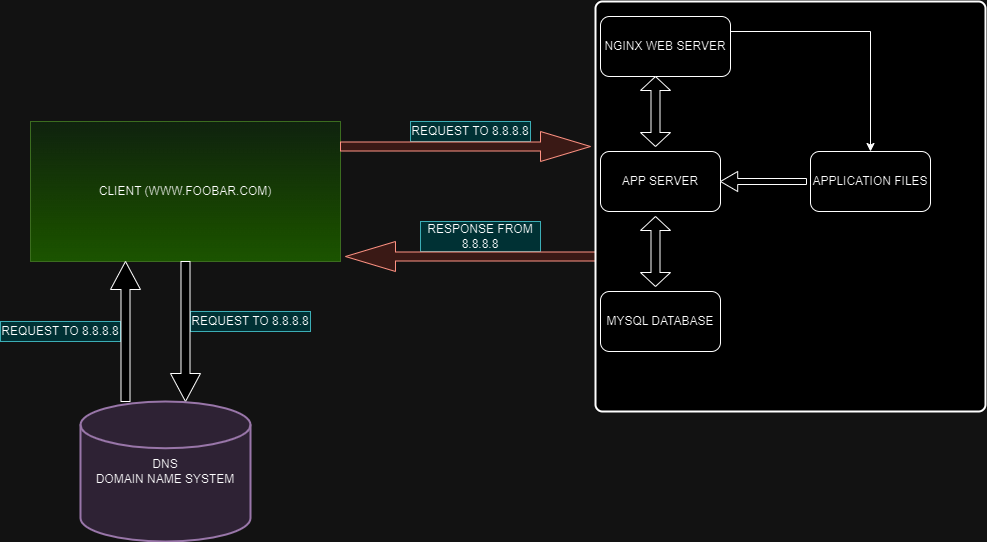

The diagram above was exported from draw.io. Its source (the exported page's mxGraphModel, read from the mxfile embedded in the PNG):
<mxGraphModel dx="2261" dy="1959" grid="1" gridSize="10" guides="1" tooltips="1" connect="1" arrows="1" fold="1" page="1" pageScale="1" pageWidth="827" pageHeight="1169" math="0" shadow="0">
  <root>
    <mxCell id="0" />
    <mxCell id="1" parent="0" />
    <mxCell id="qOwU7r2kZSftzOTPw5fr-1" value="CLIENT (WWW.FOOBAR.COM)" style="rounded=0;whiteSpace=wrap;html=1;fillColor=#d5e8d4;gradientColor=#97d077;strokeColor=#82b366;" vertex="1" parent="1">
      <mxGeometry x="-340" y="80" width="310" height="140" as="geometry" />
    </mxCell>
    <mxCell id="qOwU7r2kZSftzOTPw5fr-2" value="REQUEST TO 8.8.8.8" style="rounded=0;whiteSpace=wrap;html=1;fillColor=#b0e3e6;strokeColor=#0e8088;" vertex="1" parent="1">
      <mxGeometry x="40" y="80" width="120" height="20" as="geometry" />
    </mxCell>
    <mxCell id="qOwU7r2kZSftzOTPw5fr-3" value="RESPONSE FROM 8.8.8.8" style="rounded=0;whiteSpace=wrap;html=1;fillColor=#b0e3e6;strokeColor=#0e8088;" vertex="1" parent="1">
      <mxGeometry x="50" y="180" width="120" height="30" as="geometry" />
    </mxCell>
    <mxCell id="qOwU7r2kZSftzOTPw5fr-4" value="" style="shape=singleArrow;direction=west;whiteSpace=wrap;html=1;fillColor=#fad9d5;strokeColor=#ae4132;" vertex="1" parent="1">
      <mxGeometry x="-25" y="200" width="250" height="30" as="geometry" />
    </mxCell>
    <mxCell id="qOwU7r2kZSftzOTPw5fr-6" value="" style="shape=singleArrow;direction=east;whiteSpace=wrap;html=1;fillColor=#fad9d5;strokeColor=#ae4132;" vertex="1" parent="1">
      <mxGeometry x="-30" y="90" width="250" height="30" as="geometry" />
    </mxCell>
    <mxCell id="qOwU7r2kZSftzOTPw5fr-7" value="REQUEST TO 8.8.8.8" style="rounded=0;whiteSpace=wrap;html=1;fillColor=#b0e3e6;strokeColor=#0e8088;" vertex="1" parent="1">
      <mxGeometry x="-370" y="280" width="120" height="20" as="geometry" />
    </mxCell>
    <mxCell id="qOwU7r2kZSftzOTPw5fr-8" value="REQUEST TO 8.8.8.8" style="rounded=0;whiteSpace=wrap;html=1;fillColor=#b0e3e6;strokeColor=#0e8088;" vertex="1" parent="1">
      <mxGeometry x="-180" y="270" width="120" height="20" as="geometry" />
    </mxCell>
    <mxCell id="qOwU7r2kZSftzOTPw5fr-9" value="" style="shape=singleArrow;direction=north;whiteSpace=wrap;html=1;" vertex="1" parent="1">
      <mxGeometry x="-260" y="220" width="30" height="140" as="geometry" />
    </mxCell>
    <mxCell id="qOwU7r2kZSftzOTPw5fr-10" value="" style="shape=singleArrow;direction=south;whiteSpace=wrap;html=1;" vertex="1" parent="1">
      <mxGeometry x="-200" y="220" width="30" height="140" as="geometry" />
    </mxCell>
    <mxCell id="qOwU7r2kZSftzOTPw5fr-11" value="DNS&lt;br&gt;DOMAIN NAME SYSTEM" style="strokeWidth=2;html=1;shape=mxgraph.flowchart.database;whiteSpace=wrap;fillColor=#e1d5e7;strokeColor=#9673a6;" vertex="1" parent="1">
      <mxGeometry x="-290" y="360" width="170" height="140" as="geometry" />
    </mxCell>
    <mxCell id="qOwU7r2kZSftzOTPw5fr-12" value="" style="rounded=1;whiteSpace=wrap;html=1;absoluteArcSize=1;arcSize=14;strokeWidth=2;" vertex="1" parent="1">
      <mxGeometry x="225" y="-40" width="390" height="410" as="geometry" />
    </mxCell>
    <mxCell id="qOwU7r2kZSftzOTPw5fr-24" style="edgeStyle=orthogonalEdgeStyle;rounded=0;orthogonalLoop=1;jettySize=auto;html=1;exitX=1;exitY=0.25;exitDx=0;exitDy=0;" edge="1" parent="1" source="qOwU7r2kZSftzOTPw5fr-13" target="qOwU7r2kZSftzOTPw5fr-19">
      <mxGeometry relative="1" as="geometry" />
    </mxCell>
    <mxCell id="qOwU7r2kZSftzOTPw5fr-13" value="NGINX WEB SERVER" style="rounded=1;whiteSpace=wrap;html=1;" vertex="1" parent="1">
      <mxGeometry x="230" y="-25" width="130" height="60" as="geometry" />
    </mxCell>
    <mxCell id="qOwU7r2kZSftzOTPw5fr-14" value="APP SERVER" style="rounded=1;whiteSpace=wrap;html=1;" vertex="1" parent="1">
      <mxGeometry x="230" y="110" width="120" height="60" as="geometry" />
    </mxCell>
    <mxCell id="qOwU7r2kZSftzOTPw5fr-15" value="MYSQL DATABASE" style="rounded=1;whiteSpace=wrap;html=1;" vertex="1" parent="1">
      <mxGeometry x="230" y="250" width="120" height="60" as="geometry" />
    </mxCell>
    <mxCell id="qOwU7r2kZSftzOTPw5fr-16" value="" style="shape=doubleArrow;whiteSpace=wrap;html=1;direction=south;" vertex="1" parent="1">
      <mxGeometry x="270" y="175" width="30" height="70" as="geometry" />
    </mxCell>
    <mxCell id="qOwU7r2kZSftzOTPw5fr-18" value="" style="shape=doubleArrow;whiteSpace=wrap;html=1;direction=south;" vertex="1" parent="1">
      <mxGeometry x="270" y="35" width="30" height="70" as="geometry" />
    </mxCell>
    <mxCell id="qOwU7r2kZSftzOTPw5fr-19" value="APPLICATION FILES" style="rounded=1;whiteSpace=wrap;html=1;" vertex="1" parent="1">
      <mxGeometry x="440" y="110" width="120" height="60" as="geometry" />
    </mxCell>
    <mxCell id="qOwU7r2kZSftzOTPw5fr-20" value="" style="shape=singleArrow;direction=west;whiteSpace=wrap;html=1;" vertex="1" parent="1">
      <mxGeometry x="350" y="130" width="86" height="20" as="geometry" />
    </mxCell>
  </root>
</mxGraphModel>